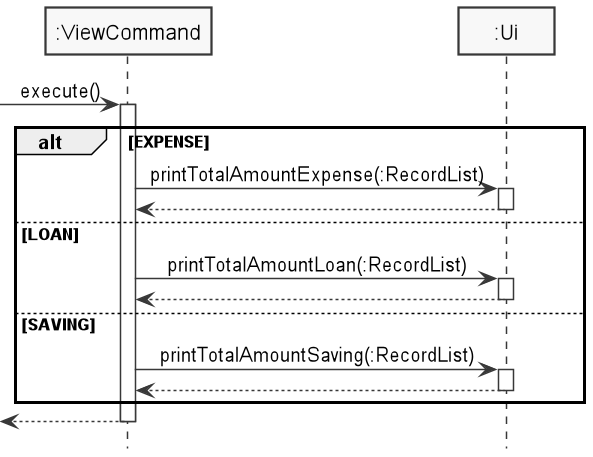

The diagram above was rendered by PlantUML. Its source (embedded in the PNG):
@startuml
'https://plantuml.com/sequence-diagram
!include style.puml
skinparam monochrome true

[-> ":ViewCommand": execute()
activate ":ViewCommand"

alt EXPENSE

    ":ViewCommand" -> ":Ui": printTotalAmountExpense(:RecordList)
    activate ":Ui"
    ":Ui" --> ":ViewCommand"
    deactivate ":Ui"

else LOAN

    ":ViewCommand" -> ":Ui": printTotalAmountLoan(:RecordList)
    activate ":Ui"
    ":Ui" --> ":ViewCommand"
    deactivate ":Ui"

else SAVING

    ":ViewCommand" -> ":Ui": printTotalAmountSaving(:RecordList)
    activate ":Ui"
    ":Ui" --> ":ViewCommand"
    deactivate ":Ui"

end

[<-- ":ViewCommand"
deactivate ":ViewCommand"

@enduml